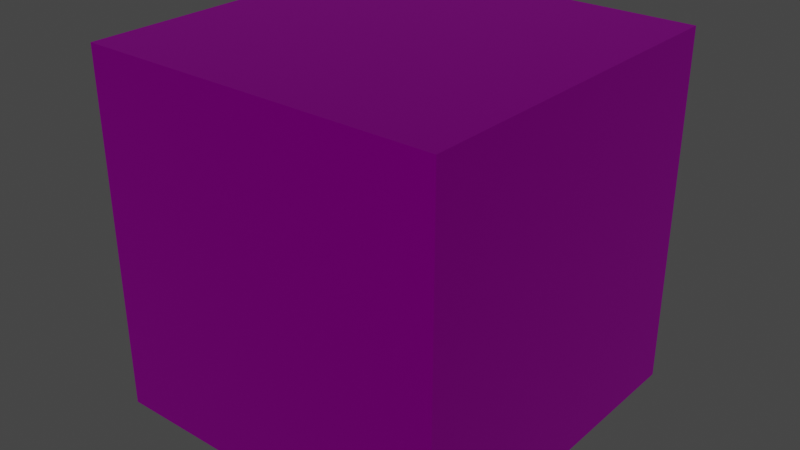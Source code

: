 # Source: rainbowcube.blend  (saved by Blender 3.4.6; exported with 4.5.12 LTS)
import bpy
from mathutils import Matrix  # noqa: F401  (used for matrix-valued properties, if any)

bpy.ops.wm.read_factory_settings(use_empty=True)
scene = bpy.context.scene
scene.name = 'Scene'

# ---- collections
col_collection = bpy.data.collections.new('Collection'); scene.collection.children.link(col_collection)

# ---- images (referenced by path relative to the original .blend; pixels are not part of the script)
import os
ASSET_DIR = os.environ.get("B2B_ASSET_DIR", "")  # directory of the original .blend (textures are referenced by path, not embedded)
HERE = os.path.dirname(os.path.abspath(__file__))  # packed textures are extracted next to this script under _unpacked/

def load_image(name, relpath, width, height, colorspace="sRGB"):
    """Load a texture the original file referenced (path relative to the .blend, or extracted next to this script)."""
    p = next((c for c in (os.path.join(HERE, relpath), os.path.join(ASSET_DIR, relpath)) if relpath and os.path.exists(c)), "")
    if p:
        img = bpy.data.images.load(p, check_existing=True)
        img.name = name
    else:  # same state as the original file: an image datablock whose file is absent (Cycles renders it pink)
        img = bpy.data.images.new(name, width, height)
        img.source = "FILE"
        img.filepath = "//" + (relpath or name)
    img.colorspace_settings.name = colorspace
    return img
img_crate_specular_png = load_image('crate_specular.png', 'crate_specular.png', 1024, 1024, 'sRGB')

# ---- materials (node trees are filled in below, after node groups)
mat_material = bpy.data.materials.new('Material')
mat_material.alpha_threshold = 0.0
mat_material.use_transparent_shadow = False
mat_material.roughness = 0.5
mat_material.line_color = (0.0, 0.0, 0.0, 1.0)

# ---- node groups
ng_auto_smooth = bpy.data.node_groups.new('Auto Smooth', 'GeometryNodeTree')
_s = ng_auto_smooth.interface.new_socket(name='Geometry', in_out='OUTPUT', socket_type='NodeSocketGeometry')
_s = ng_auto_smooth.interface.new_socket(name='Geometry', in_out='INPUT', socket_type='NodeSocketGeometry')
_s = ng_auto_smooth.interface.new_socket(name='Angle', in_out='INPUT', socket_type='NodeSocketFloat')
_s.subtype = 'ANGLE'
_s.min_value = 0.0
_s.max_value = 3.142
ng_auto_smooth.is_modifier = True
_N = ng_auto_smooth.nodes; _L = ng_auto_smooth.links
n0 = _N.new('NodeGroupOutput'); n0.name = 'Group Output'; n0.location = (480, -100)
n1 = _N.new('NodeGroupInput'); n1.name = 'Group Input'; n1.location = (-420, -300)
n2 = _N.new('NodeGroupInput'); n2.name = 'Group Input.001'; n2.location = (-60, -100)
n3 = _N.new('GeometryNodeSetShadeSmooth'); n3.name = 'Set Shade Smooth'; n3.location = (120, -100)
n3.domain = 'EDGE'
n4 = _N.new('GeometryNodeSetShadeSmooth'); n4.name = 'Set Shade Smooth.001'; n4.location = (300, -100)
n5 = _N.new('GeometryNodeInputMeshEdgeAngle'); n5.name = 'Edge Angle'; n5.location = (-420, -220)
n6 = _N.new('GeometryNodeInputEdgeSmooth'); n6.name = 'Is Edge Smooth'; n6.location = (-60, -160)
n7 = _N.new('GeometryNodeInputShadeSmooth'); n7.name = 'Is Face Smooth'; n7.location = (-240, -340)
n8 = _N.new('FunctionNodeBooleanMath'); n8.name = 'Boolean Math'; n8.location = (-60, -220)
n9 = _N.new('FunctionNodeCompare'); n9.name = 'Compare'; n9.location = (-240, -180)
n9.operation = 'LESS_EQUAL'
_L.new(n5.outputs[0], n9.inputs[0])
_L.new(n4.outputs[0], n0.inputs[0])
_L.new(n1.outputs[1], n9.inputs[1])
_L.new(n9.outputs[0], n8.inputs[0])
_L.new(n7.outputs[0], n8.inputs[1])
_L.new(n2.outputs[0], n3.inputs[0])
_L.new(n6.outputs[0], n3.inputs[1])
_L.new(n3.outputs[0], n4.inputs[0])
_L.new(n8.outputs[0], n3.inputs[2])
n0.is_active_output = True

# ---- material node trees
mat_material.use_nodes = True; mat_material.node_tree.nodes.clear()
_N = mat_material.node_tree.nodes; _L = mat_material.node_tree.links
n0 = _N.new('ShaderNodeOutputMaterial'); n0.name = 'Material Output'; n0.location = (300, 300)
n1 = _N.new('ShaderNodeBsdfPrincipled'); n1.name = 'Principled BSDF'; n1.location = (10, 300)
n1.distribution = 'GGX'
n1.subsurface_method = 'RANDOM_WALK_SKIN'
n1.inputs[1].default_value = 1.0
n1.inputs[2].default_value = 0.4921
n1.inputs[3].default_value = 1.45
n1.inputs[27].default_value = (0.0, 0.0, 0.0, 1.0)
n1.inputs[28].default_value = 1.0
n2 = _N.new('ShaderNodeTexImage'); n2.name = 'Image Texture'; n2.location = (-280, 280)
n2.image = img_crate_specular_png
_L.new(n1.outputs[0], n0.inputs[0])
_L.new(n2.outputs[0], n1.inputs[0])
n0.is_active_output = True

# ---- world
world_world = bpy.data.worlds.new('World'); scene.world = world_world
world_world.use_nodes = True; world_world.node_tree.nodes.clear()
_N = world_world.node_tree.nodes; _L = world_world.node_tree.links
n0 = _N.new('ShaderNodeOutputWorld'); n0.name = 'World Output'; n0.location = (300, 300)
n1 = _N.new('ShaderNodeBackground'); n1.name = 'Background'; n1.location = (10, 300)
n1.inputs[0].default_value = (0.05088, 0.05088, 0.05088, 1.0)
_L.new(n1.outputs[0], n0.inputs[0])
n0.is_active_output = True
world_world.color = (0.05088, 0.05088, 0.05088)
world_world.use_sun_shadow = False
world_world.sun_shadow_jitter_overblur = 0.0

# ---- meshes
me_cube = bpy.data.meshes.new('Cube')
me_cube.from_pydata([(1.0, 1.0, 1.0), (1.0, 1.0, -1.0), (1.0, -1.0, 1.0), (1.0, -1.0, -1.0), (-1.0, 1.0, 1.0), (-1.0, 1.0, -1.0), (-1.0, -1.0, 1.0), (-1.0, -1.0, -1.0)], [], [(0, 4, 6, 2), (3, 2, 6, 7), (7, 6, 4, 5), (5, 1, 3, 7), (1, 0, 2, 3), (5, 4, 0, 1)])
_uv = me_cube.uv_layers.new(name='UVMap')
_uv.uv.foreach_set('vector', [1.0, 1.0, 0.0, 1.0, 0.0, 0.0, 1.0, 0.0, 1.0, 0.0, 1.0, 1.0, 0.0, 1.0, 0.0, 0.0, 0.0, 0.0, 0.0, 1.0, 1.0, 1.0, 1.0, 0.0, 0.0, 1.0, 1.0, 1.0, 1.0, 0.0, 0.0, 0.0, 1.0, 0.0, 1.0, 1.0, 0.0, 1.0, 0.0, 0.0, 0.0, 0.0, 0.0, 1.0, 1.0, 1.0, 1.0, 0.0])
_ca = me_cube.color_attributes.new('Col', 'BYTE_COLOR', 'CORNER')
_ca.data.foreach_set('color', [1.0, 0.0, 1.0, 1.0, 0.02519, 1.0, 0.7605, 1.0, 0.0009106, 0.01161, 1.0, 1.0, 1.0, 0.0, 0.0, 1.0, 0.9301, 1.0, 0.0185, 1.0, 1.0, 0.0, 0.0, 1.0, 0.0009106, 0.01161, 1.0, 1.0, 0.02315, 0.1779, 0.008023, 1.0, 0.02315, 0.1779, 0.008023, 1.0, 0.0009106, 0.01161, 1.0, 1.0, 0.02519, 1.0, 0.7605, 1.0, 0.5333, 1.0, 0.521, 1.0, 0.5333, 1.0, 0.521, 1.0, 1.0, 0.3467, 0.009134, 1.0, 0.9301, 1.0, 0.0185, 1.0, 0.02315, 0.1779, 0.008023, 1.0, 1.0, 0.3467, 0.009134, 1.0, 1.0, 0.0, 1.0, 1.0, 1.0, 0.0, 0.0, 1.0, 0.9301, 1.0, 0.0185, 1.0, 0.5333, 1.0, 0.521, 1.0, 0.02519, 1.0, 0.7605, 1.0, 1.0, 0.0, 1.0, 1.0, 1.0, 0.3467, 0.009134, 1.0])
me_cube.materials.append(mat_material)
me_cube.use_mirror_vertex_groups = False
me_cube.update()

# ---- objects
ob_cube = bpy.data.objects.new('Cube', me_cube)

# ---- transforms, parenting, visibility, modifiers, constraints
ob_cube.location = (0.0, 0.0, 0.0)
ob_cube.lock_rotations_4d = False
ob_cube.empty_display_type = 'ARROWS'
ob_cube.lineart.crease_threshold = 0.0
_m = ob_cube.modifiers.new('Auto Smooth', 'NODES')
_m.node_group = ng_auto_smooth
_gi = [s.identifier for s in ng_auto_smooth.interface.items_tree if s.item_type == 'SOCKET' and s.in_out == 'INPUT']
_m[_gi[1]] = 0.5236  # Angle

# ---- collection membership
col_collection.objects.link(ob_cube)

# ---- scene / render settings (as saved in the file)
scene.frame_start = 1; scene.frame_end = 250; scene.frame_set(1)
scene.render.engine = 'BLENDER_EEVEE_NEXT'
scene.cycles.sampling_pattern = 'TABULATED_SOBOL'
scene.cycles.use_light_tree = False
scene.view_settings.view_transform = 'Filmic'
bpy.context.view_layer.update()

# ---- added for rendering (the .blend has no active camera and no usable light): camera, sun
cam_auto = bpy.data.cameras.new('AutoCamera')
cam_auto.lens = 50.0
cam_auto.sensor_width = 36.0
cam_auto.clip_end = 1000.0
ob_auto_camera = bpy.data.objects.new('AutoCamera', cam_auto)
scene.collection.objects.link(ob_auto_camera)
ob_auto_camera.location = (3.20507, -3.84609, 2.56406)
ob_auto_camera.rotation_euler = (1.09748, -7.21219e-08, 0.694738)
scene.camera = ob_auto_camera
light_auto_sun = bpy.data.lights.new('AutoSun', 'SUN')
light_auto_sun.energy = 3.0
light_auto_sun.angle = 0.0523599
ob_auto_sun = bpy.data.objects.new('AutoSun', light_auto_sun)
scene.collection.objects.link(ob_auto_sun)
ob_auto_sun.rotation_euler = (0.872665, 0.174533, 0.523599)
bpy.context.view_layer.update()
